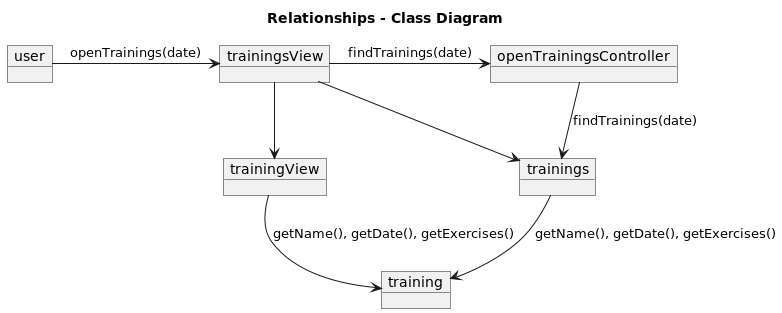

The diagram above was rendered by PlantUML. Its source (embedded in the PNG):
@startuml

title Relationships - Class Diagram

object user
object trainingsView
object openTrainingsController
object trainings
object training
object trainingView

user -right-> trainingsView : openTrainings(date)
trainingsView -right-> openTrainingsController : findTrainings(date)
openTrainingsController --> trainings : findTrainings(date)
trainings --> training : getName(), getDate(), getExercises()
trainingsView --> trainings
trainingsView --> trainingView
trainingView --> training : getName(), getDate(), getExercises()
@enduml